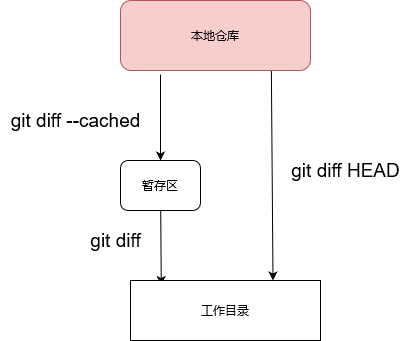

The diagram above was exported from draw.io. Its source (the exported page's mxGraphModel, read from the mxfile embedded in the PNG):
<mxGraphModel page="1" grid="1" dx="1129" dy="596" gridSize="10" guides="1" tooltips="1" connect="1" arrows="1" fold="1" pageScale="1" pageWidth="827" pageHeight="1169" math="0" shadow="0">
  <root>
    <mxCell id="0" />
    <mxCell id="1" parent="0" />
    <mxCell id="KGu-A2CERKV-sDyEA_wv-7" parent="1" style="edgeStyle=none;rounded=0;orthogonalLoop=1;jettySize=auto;html=1;entryX=0.5;entryY=0;entryDx=0;entryDy=0;" edge="1" target="KGu-A2CERKV-sDyEA_wv-6">
      <mxGeometry as="geometry" relative="1">
        <mxPoint as="sourcePoint" x="350" y="134" />
      </mxGeometry>
    </mxCell>
    <mxCell id="KGu-A2CERKV-sDyEA_wv-10" parent="1" style="edgeStyle=none;rounded=0;orthogonalLoop=1;jettySize=auto;html=1;entryX=0.75;entryY=0;entryDx=0;entryDy=0;exitX=0.794;exitY=0.977;exitDx=0;exitDy=0;exitPerimeter=0;" edge="1" source="KGu-A2CERKV-sDyEA_wv-4" target="KGu-A2CERKV-sDyEA_wv-8">
      <mxGeometry as="geometry" relative="1" />
    </mxCell>
    <mxCell id="KGu-A2CERKV-sDyEA_wv-4" value="本地仓库" parent="1" style="rounded=1;whiteSpace=wrap;html=1;fillColor=#f8cecc;strokeColor=#b85450;" vertex="1">
      <mxGeometry as="geometry" x="310" y="60" width="190" height="70" />
    </mxCell>
    <mxCell id="KGu-A2CERKV-sDyEA_wv-9" value="" parent="1" style="edgeStyle=none;rounded=0;orthogonalLoop=1;jettySize=auto;html=1;entryX=0.162;entryY=0.075;entryDx=0;entryDy=0;entryPerimeter=0;" edge="1" source="KGu-A2CERKV-sDyEA_wv-6" target="KGu-A2CERKV-sDyEA_wv-8">
      <mxGeometry as="geometry" relative="1" />
    </mxCell>
    <mxCell id="KGu-A2CERKV-sDyEA_wv-6" value="暂存区" parent="1" style="rounded=1;whiteSpace=wrap;html=1;" vertex="1">
      <mxGeometry as="geometry" x="310" y="220" width="80" height="50" />
    </mxCell>
    <mxCell id="KGu-A2CERKV-sDyEA_wv-8" value="工作目录" parent="1" style="rounded=0;whiteSpace=wrap;html=1;" vertex="1">
      <mxGeometry as="geometry" x="320" y="340" width="190" height="60" />
    </mxCell>
    <mxCell id="KGu-A2CERKV-sDyEA_wv-11" value="&lt;font style=&quot;font-size: 19px&quot;&gt;git diff --cached&lt;/font&gt;" parent="1" style="text;html=1;resizable=0;autosize=1;align=center;verticalAlign=middle;points=[];fillColor=none;strokeColor=none;rounded=0;" vertex="1">
      <mxGeometry as="geometry" x="190" y="170" width="150" height="20" />
    </mxCell>
    <mxCell id="KGu-A2CERKV-sDyEA_wv-12" value="&lt;font style=&quot;font-size: 19px&quot;&gt;git diff &lt;/font&gt;" parent="1" style="text;html=1;resizable=0;autosize=1;align=center;verticalAlign=middle;points=[];fillColor=none;strokeColor=none;rounded=0;" vertex="1">
      <mxGeometry as="geometry" x="270" y="290" width="70" height="20" />
    </mxCell>
    <mxCell id="KGu-A2CERKV-sDyEA_wv-13" value="&lt;font style=&quot;font-size: 19px&quot;&gt;git diff HEAD&lt;/font&gt;" parent="1" style="text;html=1;resizable=0;autosize=1;align=center;verticalAlign=middle;points=[];fillColor=none;strokeColor=none;rounded=0;" vertex="1">
      <mxGeometry as="geometry" x="475" y="220" width="120" height="20" />
    </mxCell>
  </root>
</mxGraphModel>